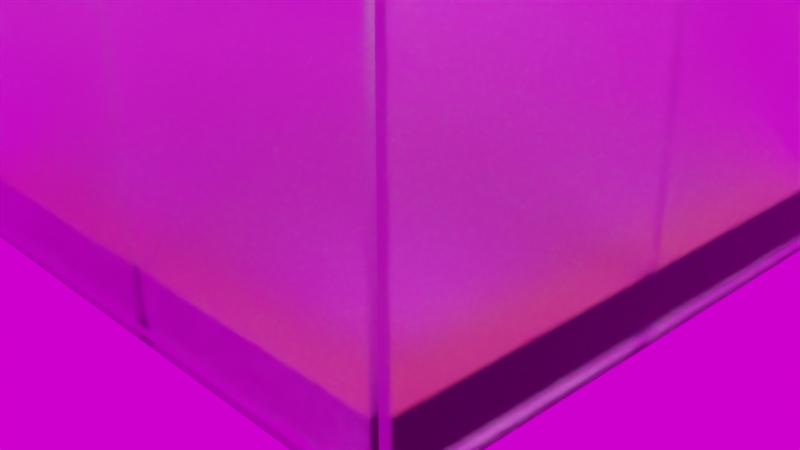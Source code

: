 # Source: blend.blend  (saved by Blender 3.2.14; exported with 4.5.12 LTS)
import bpy
from mathutils import Matrix  # noqa: F401  (used for matrix-valued properties, if any)

bpy.ops.wm.read_factory_settings(use_empty=True)
scene = bpy.context.scene
scene.name = 'Scene'

# ---- collections
col_collection = bpy.data.collections.new('Collection'); scene.collection.children.link(col_collection)

# ---- images (referenced by path relative to the original .blend; pixels are not part of the script)
import os
ASSET_DIR = os.environ.get("B2B_ASSET_DIR", "")  # directory of the original .blend (textures are referenced by path, not embedded)
HERE = os.path.dirname(os.path.abspath(__file__))  # packed textures are extracted next to this script under _unpacked/

def load_image(name, relpath, width, height, colorspace="sRGB"):
    """Load a texture the original file referenced (path relative to the .blend, or extracted next to this script)."""
    p = next((c for c in (os.path.join(HERE, relpath), os.path.join(ASSET_DIR, relpath)) if relpath and os.path.exists(c)), "")
    if p:
        img = bpy.data.images.load(p, check_existing=True)
        img.name = name
    else:  # same state as the original file: an image datablock whose file is absent (Cycles renders it pink)
        img = bpy.data.images.new(name, width, height)
        img.source = "FILE"
        img.filepath = "//" + (relpath or name)
    img.colorspace_settings.name = colorspace
    return img
img_hdr_hdr = load_image('hdr.hdr', 'hdr.hdr', 1024, 1024, 'Linear Rec.709')

# ---- materials (node trees are filled in below, after node groups)
mat_water = bpy.data.materials.new('water')
mat_water.use_transparent_shadow = False
mat_quartzbrick = bpy.data.materials.new('quartzbrick')
mat_quartzbrick.use_transparent_shadow = False
mat_orangebrick = bpy.data.materials.new('orangebrick')
mat_orangebrick.use_transparent_shadow = False
mat_material_001 = bpy.data.materials.new('Material.001')
mat_material_001.use_transparent_shadow = False

# ---- node groups
ng_vector_pixelate = bpy.data.node_groups.new('Vector Pixelate', 'ShaderNodeTree')
_s = ng_vector_pixelate.interface.new_socket(name='Vector', in_out='OUTPUT', socket_type='NodeSocketVector')
_s = ng_vector_pixelate.interface.new_socket(name='Vector', in_out='INPUT', socket_type='NodeSocketVector')
_s = ng_vector_pixelate.interface.new_socket(name='Value', in_out='INPUT', socket_type='NodeSocketFloat')
_s.default_value = 0.5
_s.min_value = -1e+04
_s.max_value = 1e+04
_N = ng_vector_pixelate.nodes; _L = ng_vector_pixelate.links
n0 = _N.new('ShaderNodeSeparateXYZ'); n0.name = 'Separate XYZ'; n0.location = (-208, 92)
n1 = _N.new('ShaderNodeMath'); n1.name = 'Math'; n1.location = (31, 159)
n1.operation = 'MULTIPLY'
n2 = _N.new('ShaderNodeMath'); n2.name = 'Math.001'; n2.location = (26, -48)
n2.operation = 'MULTIPLY'
n3 = _N.new('ShaderNodeMath'); n3.name = 'Math.002'; n3.location = (274, 170)
n3.operation = 'ROUND'
n4 = _N.new('ShaderNodeMath'); n4.name = 'Math.003'; n4.location = (264, -19)
n4.operation = 'ROUND'
n5 = _N.new('NodeGroupInput'); n5.name = 'Group Input'; n5.location = (-385, -20)
n6 = _N.new('ShaderNodeCombineXYZ'); n6.name = 'Combine XYZ'; n6.location = (640, 111)
n7 = _N.new('ShaderNodeMath'); n7.name = 'Math.004'; n7.location = (461, 169)
n7.operation = 'DIVIDE'
n8 = _N.new('ShaderNodeMath'); n8.name = 'Math.005'; n8.location = (446, -55)
n8.operation = 'DIVIDE'
n9 = _N.new('NodeGroupOutput'); n9.name = 'Group Output'; n9.location = (850, 115)
_L.new(n5.outputs[0], n0.inputs[0])
_L.new(n0.outputs[0], n1.inputs[0])
_L.new(n0.outputs[1], n2.inputs[0])
_L.new(n5.outputs[1], n1.inputs[1])
_L.new(n5.outputs[1], n2.inputs[1])
_L.new(n1.outputs[0], n3.inputs[0])
_L.new(n2.outputs[0], n4.inputs[0])
_L.new(n3.outputs[0], n7.inputs[0])
_L.new(n4.outputs[0], n8.inputs[0])
_L.new(n5.outputs[1], n7.inputs[1])
_L.new(n5.outputs[1], n8.inputs[1])
_L.new(n7.outputs[0], n6.inputs[0])
_L.new(n8.outputs[0], n6.inputs[1])
_L.new(n6.outputs[0], n9.inputs[0])
n9.is_active_output = True
ng_texturesize = bpy.data.node_groups.new('TextureSize', 'ShaderNodeTree')
_s = ng_texturesize.interface.new_socket(name='Value', in_out='OUTPUT', socket_type='NodeSocketFloat')
_N = ng_texturesize.nodes; _L = ng_texturesize.links
n0 = _N.new('NodeGroupInput'); n0.name = 'Group Input'; n0.location = (-200, 0)
n1 = _N.new('NodeGroupOutput'); n1.name = 'Group Output'; n1.location = (190, 0)
n2 = _N.new('ShaderNodeValue'); n2.name = 'Value'; n2.location = (0, 0)
n2.outputs[0].default_value = 32.0
_L.new(n2.outputs[0], n1.inputs[0])
n1.is_active_output = True

# ---- material node trees
mat_water.use_nodes = True; mat_water.node_tree.nodes.clear()
_N = mat_water.node_tree.nodes; _L = mat_water.node_tree.links
n0 = _N.new('ShaderNodeTexMagic'); n0.name = 'Magic Texture'; n0.location = (-295, 216)
n0.inputs[1].default_value = 1.0
n0.inputs[2].default_value = 1.5
n1 = _N.new('ShaderNodeGroup'); n1.name = 'Group'; n1.location = (-514, 250)
n1.node_tree = ng_vector_pixelate
n2 = _N.new('ShaderNodeOutputMaterial'); n2.name = 'Material Output'; n2.location = (700, 413)
n3 = _N.new('ShaderNodeBsdfDiffuse'); n3.name = 'Diffuse BSDF'; n3.location = (234, 428)
n4 = _N.new('ShaderNodeBsdfGlass'); n4.name = 'Glass BSDF'; n4.location = (251, 270)
n4.distribution = 'BECKMANN'
n4.inputs[2].default_value = 1.45
n5 = _N.new('ShaderNodeMixShader'); n5.name = 'Mix Shader'; n5.location = (480, 390)
n6 = _N.new('ShaderNodeValToRGB'); n6.name = 'ColorRamp'; n6.location = (-83, 345)
n6.color_ramp.interpolation = 'CONSTANT'
while len(n6.color_ramp.elements) > 1: n6.color_ramp.elements.remove(n6.color_ramp.elements[-1])
n6.color_ramp.elements[0].position = 0.04233; n6.color_ramp.elements[0].color = (1.0, 1.0, 1.0, 0.0)
_e = n6.color_ramp.elements.new(0.1376); _e.color = (1.0, 1.0, 1.0, 0.0625)
_e = n6.color_ramp.elements.new(0.2329); _e.color = (1.0, 1.0, 1.0, 0.125)
_e = n6.color_ramp.elements.new(0.3282); _e.color = (1.0, 1.0, 1.0, 0.1875)
_e = n6.color_ramp.elements.new(0.4234); _e.color = (1.0, 1.0, 1.0, 0.25)
_e = n6.color_ramp.elements.new(0.5187); _e.color = (1.0, 1.0, 1.0, 0.3125)
_e = n6.color_ramp.elements.new(0.614); _e.color = (1.0, 1.0, 1.0, 0.375)
_e = n6.color_ramp.elements.new(0.7093); _e.color = (1.0, 1.0, 1.0, 0.4375)
_e = n6.color_ramp.elements.new(0.8045); _e.color = (1.0, 1.0, 1.0, 1.0)
n7 = _N.new('ShaderNodeTexCoord'); n7.name = 'Texture Coordinate'; n7.location = (-690, 32)
n8 = _N.new('ShaderNodeGroup'); n8.name = 'Group.001'; n8.location = (-897, 168)
n8.node_tree = ng_texturesize
_L.new(n0.outputs[0], n6.inputs[0])
_L.new(n7.outputs[0], n1.inputs[0])
_L.new(n1.outputs[0], n0.inputs[0])
_L.new(n6.outputs[0], n4.inputs[0])
_L.new(n5.outputs[0], n2.inputs[0])
_L.new(n4.outputs[0], n5.inputs[1])
_L.new(n6.outputs[1], n5.inputs[0])
_L.new(n6.outputs[0], n3.inputs[0])
_L.new(n3.outputs[0], n5.inputs[2])
_L.new(n6.outputs[1], n4.inputs[1])
_L.new(n8.outputs[0], n1.inputs[1])
n2.is_active_output = True
mat_quartzbrick.use_nodes = True; mat_quartzbrick.node_tree.nodes.clear()
_N = mat_quartzbrick.node_tree.nodes; _L = mat_quartzbrick.node_tree.links
n0 = _N.new('ShaderNodeOutputMaterial'); n0.name = 'Material Output'; n0.location = (300, 300)
n1 = _N.new('ShaderNodeBsdfPrincipled'); n1.name = 'Principled BSDF'; n1.location = (10, 300)
n1.distribution = 'GGX'
n1.subsurface_method = 'RANDOM_WALK_SKIN'
n1.inputs[3].default_value = 1.45
n1.inputs[27].default_value = (0.0, 0.0, 0.0, 1.0)
n1.inputs[28].default_value = 1.0
n2 = _N.new('ShaderNodeTexBrick'); n2.name = 'Brick Texture'; n2.location = (-248, 196)
n2.inputs[4].default_value = 25.0
n3 = _N.new('ShaderNodeTexCoord'); n3.name = 'Texture Coordinate'; n3.location = (-616, 63)
_L.new(n1.outputs[0], n0.inputs[0])
_L.new(n2.outputs[0], n1.inputs[0])
_L.new(n3.outputs[2], n2.inputs[0])
n0.is_active_output = True
mat_orangebrick.use_nodes = True; mat_orangebrick.node_tree.nodes.clear()
_N = mat_orangebrick.node_tree.nodes; _L = mat_orangebrick.node_tree.links
n0 = _N.new('ShaderNodeOutputMaterial'); n0.name = 'Material Output'; n0.location = (661, 300)
n1 = _N.new('ShaderNodeBsdfDiffuse'); n1.name = 'Diffuse BSDF'; n1.location = (476, 281)
n2 = _N.new('ShaderNodeTexBrick'); n2.name = 'Brick Texture'; n2.location = (149, 307)
n2.inputs[1].default_value = (1.0, 0.25, 0.0, 1.0)
n2.inputs[2].default_value = (1.0, 0.25, 0.25, 1.0)
n2.inputs[3].default_value = (1.0, 0.1, 0.0, 1.0)
n2.inputs[4].default_value = 1.0
n2.inputs[5].default_value = 0.0
n3 = _N.new('ShaderNodeSeparateXYZ'); n3.name = 'Separate XYZ'; n3.location = (-291, 153)
n4 = _N.new('ShaderNodeCombineXYZ'); n4.name = 'Combine XYZ'; n4.location = (-71, 175)
n5 = _N.new('ShaderNodeTexCoord'); n5.name = 'Texture Coordinate'; n5.location = (-455, 134)
_L.new(n2.outputs[0], n1.inputs[0])
_L.new(n1.outputs[0], n0.inputs[0])
_L.new(n4.outputs[0], n2.inputs[0])
_L.new(n3.outputs[0], n4.inputs[0])
_L.new(n3.outputs[1], n4.inputs[1])
_L.new(n5.outputs[3], n3.inputs[0])
n0.is_active_output = True
mat_material_001.use_nodes = True; mat_material_001.node_tree.nodes.clear()
_N = mat_material_001.node_tree.nodes; _L = mat_material_001.node_tree.links
n0 = _N.new('ShaderNodeOutputMaterial'); n0.name = 'Material Output'; n0.location = (300, 300)
n1 = _N.new('ShaderNodeBsdfGlass'); n1.name = 'Glass BSDF'; n1.location = (43, 300)
n1.distribution = 'BECKMANN'
n1.inputs[1].default_value = 0.5
n1.inputs[2].default_value = 1.45
_L.new(n1.outputs[0], n0.inputs[0])
n0.is_active_output = True

# ---- world
world_world = bpy.data.worlds.new('World'); scene.world = world_world
world_world.use_nodes = True; world_world.node_tree.nodes.clear()
_N = world_world.node_tree.nodes; _L = world_world.node_tree.links
n0 = _N.new('ShaderNodeOutputWorld'); n0.name = 'World Output'; n0.location = (300, 300)
n1 = _N.new('ShaderNodeBackground'); n1.name = 'Background'; n1.location = (10, 300)
n2 = _N.new('ShaderNodeTexEnvironment'); n2.name = 'Environment Texture'; n2.location = (-268, 272)
n2.image = img_hdr_hdr
_L.new(n1.outputs[0], n0.inputs[0])
_L.new(n2.outputs[0], n1.inputs[0])
n0.is_active_output = True
world_world.color = (0.05088, 0.05088, 0.05088)
world_world.use_sun_shadow = False
world_world.sun_shadow_jitter_overblur = 0.0

# ---- cameras
cam_camera = bpy.data.cameras.new('Camera')
cam_camera.clip_end = 100.0
cam_camera.ortho_scale = 7.314

# ---- lights
light_light = bpy.data.lights.new('Light', 'POINT')
light_light.transmission_factor = 0.0
light_light.energy = 1000.0
light_light.shadow_soft_size = 0.1
light_light.shadow_maximum_resolution = 0.006
light_light.use_absolute_resolution = True

# ---- meshes
me_plane = bpy.data.meshes.new('Plane')
me_plane.from_pydata([(-1.0, -1.0, 0.0), (1.0, -1.0, 0.0), (-1.0, 1.0, 0.0), (1.0, 1.0, 0.0)], [], [(0, 1, 3, 2)])
_uv = me_plane.uv_layers.new(name='UVMap')
_uv.uv.foreach_set('vector', [0.0, 0.0, 1.0, 0.0, 1.0, 1.0, 0.0, 1.0])
me_plane.materials.append(mat_water)
me_plane.update()
me_cube_001 = bpy.data.meshes.new('Cube.001')
me_cube_001.from_pydata([(45.0, -57.0, -1.0), (45.0, -57.0, 11.0), (45.0, -45.0, -1.0), (45.0, -45.0, 11.0), (57.0, -57.0, -1.0), (57.0, -57.0, 11.0), (57.0, -45.0, -1.0), (57.0, -45.0, 11.0), (-1.0, -45.0, -1.0), (-1.0, -57.0, -1.0), (-1.0, -57.0, 11.0), (-1.0, -45.0, 11.0), (45.0, 1.0, 11.0), (45.0, 1.0, -1.0), (57.0, 1.0, -1.0), (57.0, 1.0, 11.0), (57.0, -3.6, -1.0), (57.0, -3.6, 11.0), (45.0, -3.6, -1.0), (45.0, -3.6, 11.0), (45.0, -57.0, 8.0), (45.0, -45.0, 8.0), (57.0, -45.0, 8.0), (57.0, -57.0, 8.0), (-1.0, -57.0, 8.0), (-1.0, -45.0, 8.0), (45.0, 1.0, 8.0), (57.0, 1.0, 8.0), (45.0, -3.6, 8.0), (57.0, -3.6, 8.0), (3.6, -45.0, 11.0), (3.6, -57.0, 11.0), (3.6, -57.0, -1.0), (3.6, -45.0, -1.0), (3.6, -57.0, 8.0), (3.6, -45.0, 8.0), (-4.768e-07, 1.0, 11.0), (-4.768e-07, -3.6, 11.0), (-4.768e-07, 1.0, 8.0), (-4.768e-07, -3.6, 8.0), (3.6, -3.6, 11.0), (-1.0, -3.6, 11.0), (-1.0, -3.6, 8.0), (3.6, -3.6, 8.0), (46.2, -45.0, -1.0), (46.2, -45.0, 11.0), (46.2, -57.0, -1.0), (46.2, -57.0, 11.0), (46.2, 1.0, -1.0), (46.2, 1.0, 11.0), (46.2, -3.6, 11.0), (46.2, -3.6, -1.0), (46.2, 1.0, 8.0), (46.2, -57.0, 8.0), (57.0, -2.45, -1.0), (45.0, -2.45, -1.0), (57.0, -2.45, 11.0), (45.0, -2.45, 11.0), (45.0, -2.45, 8.0), (57.0, -2.45, 8.0), (-4.768e-07, -2.45, 11.0), (-4.768e-07, -2.45, 8.0), (46.2, -2.45, 11.0), (46.2, -2.45, -1.0), (45.0, -46.2, -1.0), (45.0, -46.2, 11.0), (57.0, -46.2, -1.0), (57.0, -46.2, 11.0), (-1.0, -46.2, -1.0), (-1.0, -46.2, 11.0), (-1.0, -46.2, 8.0), (57.0, -46.2, 8.0), (3.6, -46.2, -1.0), (3.6, -46.2, 11.0), (46.2, -46.2, 11.0), (46.2, -46.2, -1.0), (2.45, -45.0, 11.0), (2.45, -57.0, -1.0), (2.45, -57.0, 8.0), (2.45, -45.0, 8.0), (2.45, -57.0, 11.0), (2.45, -45.0, -1.0), (2.45, -3.6, 11.0), (2.45, -3.6, 8.0), (2.45, -46.2, -1.0), (2.45, -46.2, 11.0), (45.0, -46.2, 13.0), (45.0, -45.0, 13.0), (45.0, -3.6, 13.0), (45.0, -2.45, 13.0), (46.2, -3.6, 13.0), (3.6, -45.0, 13.0), (3.6, -3.6, 13.0), (46.2, -45.0, 13.0), (46.2, -2.45, 13.0), (3.6, -46.2, 13.0), (46.2, -46.2, 13.0), (2.45, -45.0, 13.0), (2.45, -3.6, 13.0), (2.45, -46.2, 13.0), (45.0, -3.6, 13.0), (45.0, -2.45, 13.0), (-4.768e-07, -2.45, 11.0), (-4.768e-07, -3.6, 11.0), (2.452, -2.45, 11.0), (2.423, -3.6, 11.0), (2.45, -3.6, 13.0), (2.452, -2.45, 13.0), (45.0, -3.6, 11.0), (-4.768e-07, -3.6, 11.0), (45.0, -2.45, 11.0), (-4.768e-07, -2.45, 11.0), (-4.768e-07, -2.45, 11.0), (-4.768e-07, -3.6, 11.0), (2.45, -3.6, 11.0), (2.45, -3.6, 11.0), (2.452, -2.45, 11.0)], [(105, 103), (104, 102), (104, 105)], [(59, 54, 14, 27), (71, 67, 5, 23), (53, 47, 1, 20), (75, 66, 4, 46), (70, 69, 11, 25), (84, 77, 9, 68), (79, 81, 8, 25), (78, 80, 10, 24), (52, 49, 15, 27), (63, 55, 13, 48), (62, 56, 15, 49), (28, 108, 109, 39), (21, 3, 108, 28), (44, 2, 18, 51), (22, 6, 16, 29), (7, 22, 29, 17), (2, 21, 28, 18), (55, 58, 26, 13), (48, 52, 27, 14), (77, 78, 24, 9), (79, 25, 42, 83), (68, 70, 25, 8), (46, 53, 20, 0), (66, 71, 23, 4), (56, 59, 27, 15), (3, 21, 35, 30), (0, 20, 34, 32), (20, 1, 31, 34), (21, 2, 33, 35), (64, 0, 32, 72), (85, 73, 95, 99), (61, 111, 36, 38), (12, 26, 38, 36), (58, 28, 39, 61), (114, 83, 42, 41), (30, 35, 43, 40), (110, 108, 88, 89), (25, 11, 41, 42), (4, 23, 53, 46), (13, 26, 52, 48), (6, 44, 51, 16), (50, 62, 94, 90), (110, 62, 49, 12), (54, 63, 48, 14), (26, 12, 49, 52), (64, 75, 46, 0), (23, 5, 47, 53), (16, 51, 63, 54), (74, 45, 93, 96), (26, 58, 61, 38), (39, 109, 111, 61), (17, 29, 59, 56), (18, 28, 58, 55), (50, 17, 56, 62), (51, 18, 55, 63), (29, 16, 54, 59), (2, 44, 75, 64), (2, 64, 72, 33), (6, 22, 71, 66), (9, 24, 70, 68), (81, 84, 68, 8), (24, 10, 69, 70), (45, 50, 90, 93), (44, 6, 66, 75), (22, 7, 67, 71), (7, 17, 50, 45, 74, 65, 73, 85, 76, 114, 41, 11, 69, 10, 80, 31, 1, 47, 5, 67), (33, 72, 84, 81), (40, 43, 83, 114), (35, 79, 83, 43), (32, 34, 78, 77), (34, 31, 80, 78), (35, 33, 81, 79), (72, 32, 77, 84), (30, 40, 92, 91), (86, 87, 91, 95), (97, 91, 92, 98), (87, 93, 90, 88), (88, 90, 94, 89), (93, 87, 86, 96), (95, 91, 97, 99), (65, 74, 96, 86), (62, 110, 89, 94), (76, 85, 99, 97), (3, 30, 91, 87), (114, 76, 97, 98), (73, 65, 86, 95), (108, 3, 87, 88), (40, 114, 98, 92), (110, 12, 36, 111), (110, 116, 107, 101), (111, 109, 113, 112), (106, 100, 101, 107), (108, 110, 101, 100), (116, 115, 106, 107), (115, 108, 100, 106), (109, 108, 19, 37), (110, 111, 60, 57), (112, 113, 103, 102), (115, 116, 104, 82), (113, 109, 37, 103), (111, 112, 102, 60), (116, 110, 57, 104), (108, 115, 82, 19), (112, 116, 105, 113), (105, 116, 115)])
me_cube_001.polygons.foreach_set('material_index', [0, 0, 0, 0, 0, 0, 0, 0, 0, 0, 1, 0, 0, 0, 0, 0, 0, 0, 0, 0, 0, 0, 0, 0, 0, 0, 0, 0, 0, 0, 0, 0, 0, 0, 0, 0, 0, 0, 0, 0, 0, 0, 1, 0, 0, 0, 0, 0, 0, 0, 0, 0, 0, 1, 0, 0, 0, 0, 0, 0, 0, 0, 0, 0, 0, 1, 0, 0, 0, 0, 0, 0, 0, 0, 1, 1, 1, 1, 1, 1, 0, 0, 0, 0, 0, 0, 0, 0, 1, 0, 0, 1, 0, 0, 0, 0, 1, 0, 0, 0, 0, 0, 0, 1, 1])
_uv = me_cube_001.uv_layers.new(name='UVMap')
_uv.uv.foreach_set('vector', [0.8792, 0.5071, 0.8792, 0.3519, 0.9387, 0.3519, 0.9387, 0.5071, 0.1249, 0.5071, 0.1249, 0.5588, -0.06127, 0.5588, -0.06127, 0.5071, 0.8286, 0.5071, 0.8286, 0.5588, 0.8079, 0.5588, 0.8079, 0.5071, 0.8286, 0.1249, 1.015, 0.1249, 1.015, -0.06127, 0.8286, -0.06127, 0.1249, 0.5071, 0.1249, 0.5588, 0.1456, 0.5588, 0.1456, 0.5071, 0.07429, 0.1249, 0.07429, -0.06127, 0.01481, -0.06127, 0.01481, 0.1249, 0.07429, 0.5071, 0.07429, 0.3519, 0.01481, 0.3519, 0.01481, 0.5071, 0.07429, 0.5071, 0.07429, 0.5588, 0.01481, 0.5588, 0.01481, 0.5071, 0.8286, 0.5071, 0.8286, 0.5588, 1.015, 0.5588, 1.015, 0.5071, 0.8286, 0.8792, 0.8079, 0.8792, 0.8079, 0.9387, 0.8286, 0.9387, 0.8286, 0.8792, 1.015, 0.8792, 1.015, 0.9387, 0.8286, 0.9387, 0.8079, 0.5071, 0.8079, 0.5588, 0.03205, 0.5588, 0.03205, 0.5071, 0.1456, 0.5071, 0.1456, 0.5588, 0.8594, 0.5588, 0.8594, 0.5071, 0.8286, 0.1456, 0.8079, 0.1456, 0.8079, 0.8594, 0.8286, 0.8594, 0.1456, 0.5071, 0.1456, 0.3519, 0.8594, 0.3519, 0.8594, 0.5071, 0.1456, 0.5588, 0.1456, 0.5071, 0.8594, 0.5071, 0.8594, 0.5588, 0.1456, 0.3519, 0.1456, 0.5071, 0.8594, 0.5071, 0.8594, 0.3519, 0.8792, 0.3519, 0.8792, 0.5071, 0.9387, 0.5071, 0.9387, 0.3519, 0.8286, 0.3519, 0.8286, 0.5071, 1.015, 0.5071, 1.015, 0.3519, 0.07429, 0.3519, 0.07429, 0.5071, 0.01481, 0.5071, 0.01481, 0.3519, 0.07429, 0.1456, 0.01481, 0.1456, 0.01481, 0.8594, 0.07429, 0.8594, 0.1249, 0.3519, 0.1249, 0.5071, 0.1456, 0.5071, 0.1456, 0.3519, 0.8286, 0.3519, 0.8286, 0.5071, 0.8079, 0.5071, 0.8079, 0.3519, 0.1249, 0.3519, 0.1249, 0.5071, -0.06127, 0.5071, -0.06127, 0.3519, 0.8792, 0.5588, 0.8792, 0.5071, 0.9387, 0.5071, 0.9387, 0.5588, 0.8079, 0.5588, 0.8079, 0.5071, 0.09412, 0.5071, 0.09412, 0.5588, 0.8079, 0.3519, 0.8079, 0.5071, 0.09412, 0.5071, 0.09412, 0.3519, 0.8079, 0.5071, 0.8079, 0.5588, 0.09412, 0.5588, 0.09412, 0.5071, 0.8079, 0.5071, 0.8079, 0.3519, 0.09412, 0.3519, 0.09412, 0.5071, 0.8079, 0.1249, 0.8079, -0.06127, 0.09412, -0.06127, 0.09412, 0.1249, 0.07429, 0.5588, 0.09412, 0.5588, 0.09412, 0.5933, 0.07429, 0.5933, 0.8792, 0.5071, 0.8792, 0.5588, 0.9387, 0.5588, 0.9387, 0.5071, 0.8079, 0.5588, 0.8079, 0.5071, 0.03205, 0.5071, 0.03205, 0.5588, 0.8079, 0.8792, 0.8079, 0.8594, 0.03205, 0.8594, 0.03205, 0.8792, 0.07429, 0.5588, 0.07429, 0.5071, 0.01481, 0.5071, 0.01481, 0.5588, 0.1456, 0.5588, 0.1456, 0.5071, 0.8594, 0.5071, 0.8594, 0.5588, 0.8792, 0.5588, 0.8594, 0.5588, 0.8594, 0.5933, 0.8792, 0.5933, 0.1456, 0.5071, 0.1456, 0.5588, 0.8594, 0.5588, 0.8594, 0.5071, 1.015, 0.3519, 1.015, 0.5071, 0.8286, 0.5071, 0.8286, 0.3519, 0.8079, 0.3519, 0.8079, 0.5071, 0.8286, 0.5071, 0.8286, 0.3519, 1.015, 0.1456, 0.8286, 0.1456, 0.8286, 0.8594, 1.015, 0.8594, 0.8594, 0.5588, 0.8792, 0.5588, 0.8792, 0.5933, 0.8594, 0.5933, 0.8079, 0.8792, 0.8286, 0.8792, 0.8286, 0.9387, 0.8079, 0.9387, 1.015, 0.8792, 0.8286, 0.8792, 0.8286, 0.9387, 1.015, 0.9387, 0.8079, 0.5071, 0.8079, 0.5588, 0.8286, 0.5588, 0.8286, 0.5071, 0.8079, 0.1249, 0.8286, 0.1249, 0.8286, -0.06127, 0.8079, -0.06127, 1.015, 0.5071, 1.015, 0.5588, 0.8286, 0.5588, 0.8286, 0.5071, 1.015, 0.8594, 0.8286, 0.8594, 0.8286, 0.8792, 1.015, 0.8792, 0.1249, 0.5588, 0.1456, 0.5588, 0.1456, 0.5933, 0.1249, 0.5933, 0.8079, 0.9387, 0.8079, 0.8792, 0.03205, 0.8792, 0.03205, 0.9387, 0.8594, 0.5071, 0.8594, 0.5588, 0.8792, 0.5588, 0.8792, 0.5071, 0.8594, 0.5588, 0.8594, 0.5071, 0.8792, 0.5071, 0.8792, 0.5588, 0.8594, 0.3519, 0.8594, 0.5071, 0.8792, 0.5071, 0.8792, 0.3519, 0.8286, 0.8594, 1.015, 0.8594, 1.015, 0.8792, 0.8286, 0.8792, 0.8286, 0.8594, 0.8079, 0.8594, 0.8079, 0.8792, 0.8286, 0.8792, 0.8594, 0.5071, 0.8594, 0.3519, 0.8792, 0.3519, 0.8792, 0.5071, 0.8079, 0.1456, 0.8286, 0.1456, 0.8286, 0.1249, 0.8079, 0.1249, 0.8079, 0.1456, 0.8079, 0.1249, 0.09412, 0.1249, 0.09412, 0.1456, 0.1456, 0.3519, 0.1456, 0.5071, 0.1249, 0.5071, 0.1249, 0.3519, -0.06127, 0.3519, -0.06127, 0.5071, 0.1249, 0.5071, 0.1249, 0.3519, 0.07429, 0.1456, 0.07429, 0.1249, 0.01481, 0.1249, 0.01481, 0.1456, -0.06127, 0.5071, -0.06127, 0.5588, 0.1249, 0.5588, 0.1249, 0.5071, 0.1456, 0.5588, 0.8594, 0.5588, 0.8594, 0.5933, 0.1456, 0.5933, 0.8286, 0.1456, 1.015, 0.1456, 1.015, 0.1249, 0.8286, 0.1249, 0.1456, 0.5071, 0.1456, 0.5588, 0.1249, 0.5588, 0.1249, 0.5071, 1.015, 0.1456, 1.015, 0.8594, 0.8286, 0.8594, 0.8286, 0.1456, 0.8286, 0.1249, 0.8079, 0.1249, 0.09412, 0.1249, 0.07429, 0.1249, 0.07429, 0.1456, 0.07429, 0.8594, 0.01481, 0.8594, 0.01481, 0.1456, 0.01481, 0.1249, 0.01481, -0.06127, 0.07429, -0.06127, 0.09412, -0.06127, 0.8079, -0.06127, 0.8286, -0.06127, 1.015, -0.06127, 1.015, 0.1249, 0.09412, 0.1456, 0.09412, 0.1249, 0.07429, 0.1249, 0.07429, 0.1456, 0.09412, 0.5588, 0.09412, 0.5071, 0.07429, 0.5071, 0.07429, 0.5588, 0.09412, 0.1456, 0.07429, 0.1456, 0.07429, 0.8594, 0.09412, 0.8594, 0.09412, 0.3519, 0.09412, 0.5071, 0.07429, 0.5071, 0.07429, 0.3519, 0.09412, 0.5071, 0.09412, 0.5588, 0.07429, 0.5588, 0.07429, 0.5071, 0.09412, 0.5071, 0.09412, 0.3519, 0.07429, 0.3519, 0.07429, 0.5071, 0.09412, 0.1249, 0.09412, -0.06127, 0.07429, -0.06127, 0.07429, 0.1249, 0.1456, 0.5588, 0.8594, 0.5588, 0.8594, 0.5933, 0.1456, 0.5933, 0.8079, 0.1249, 0.8079, 0.1456, 0.09412, 0.1456, 0.09412, 0.1249, 0.07429, 0.1456, 0.09412, 0.1456, 0.09412, 0.8594, 0.07429, 0.8594, 0.8079, 0.1456, 0.8286, 0.1456, 0.8286, 0.8594, 0.8079, 0.8594, 0.8079, 0.8594, 0.8286, 0.8594, 0.8286, 0.8792, 0.8079, 0.8792, 0.8286, 0.1456, 0.8079, 0.1456, 0.8079, 0.1249, 0.8286, 0.1249, 0.09412, 0.1249, 0.09412, 0.1456, 0.07429, 0.1456, 0.07429, 0.1249, 0.8079, 0.5588, 0.8286, 0.5588, 0.8286, 0.5933, 0.8079, 0.5933, 0.8286, 0.5588, 0.8079, 0.5588, 0.8079, 0.5933, 0.8286, 0.5933, 0.1456, 0.5588, 0.1249, 0.5588, 0.1249, 0.5933, 0.1456, 0.5933, 0.8079, 0.5588, 0.09412, 0.5588, 0.09412, 0.5933, 0.8079, 0.5933, 0.8594, 0.5588, 0.1456, 0.5588, 0.1456, 0.5933, 0.8594, 0.5933, 0.09412, 0.5588, 0.8079, 0.5588, 0.8079, 0.5933, 0.09412, 0.5933, 0.8594, 0.5588, 0.1456, 0.5588, 0.1456, 0.5933, 0.8594, 0.5933, 0.09412, 0.5588, 0.07429, 0.5588, 0.07429, 0.5933, 0.09412, 0.5933, 0.8079, 0.8792, 0.8079, 0.9387, 0.03205, 0.9387, 0.03205, 0.8792, 0.8079, 0.5588, 0.07432, 0.5588, 0.07432, 0.5933, 0.8079, 0.5933, 0.03205, 0.8792, 0.03205, 0.8594, 0.03205, 0.8594, 0.03205, 0.8792, 0.07429, 0.8594, 0.8079, 0.8594, 0.8079, 0.8792, 0.07432, 0.8792, 0.8594, 0.5588, 0.8792, 0.5588, 0.8792, 0.5933, 0.8594, 0.5933, 0.8792, 0.5588, 0.8594, 0.5588, 0.8594, 0.5933, 0.8792, 0.5933, 0.07429, 0.5588, 0.8079, 0.5588, 0.8079, 0.5933, 0.07429, 0.5933, 0.03205, 0.8594, 0.8079, 0.8594, 0.8079, 0.8594, 0.03205, 0.8594, 0.8079, 0.8792, 0.03205, 0.8792, 0.03205, 0.8792, 0.8079, 0.8792, 0.03205, 0.8792, 0.03205, 0.8594, 0.03205, 0.8594, 0.03205, 0.8792, 0.07429, 0.8594, 0.07432, 0.8792, 0.07432, 0.8792, 0.07429, 0.8594, 0.03205, 0.8594, 0.03205, 0.8594, 0.03205, 0.8594, 0.03205, 0.8594, 0.03205, 0.8792, 0.03205, 0.8792, 0.03205, 0.8792, 0.03205, 0.8792, 0.07432, 0.8792, 0.8079, 0.8792, 0.8079, 0.8792, 0.07432, 0.8792, 0.8079, 0.8594, 0.07429, 0.8594, 0.07429, 0.8594, 0.8079, 0.8594, 0.03205, 0.8792, 0.07432, 0.8792, 0.07382, 0.8594, 0.03205, 0.8594, 0.07382, 0.8594, 0.07432, 0.8792, 0.07429, 0.8594])
me_cube_001.materials.append(mat_quartzbrick)
me_cube_001.materials.append(mat_orangebrick)
me_cube_001.update()
me_cube_002 = bpy.data.meshes.new('Cube.002')
me_cube_002.from_pydata([(28.5, -30.5, -1.0), (28.5, -30.5, 51.0), (28.5, -2.027e-06, -1.0), (28.5, -2.027e-06, 51.0), (30.5, -30.5, -1.0), (30.5, -30.5, 51.0), (30.5, -2.027e-06, -1.0), (30.5, -2.027e-06, 51.0), (28.5, -15.25, -1.0), (28.5, -15.25, 51.0), (30.5, -15.25, -1.0), (30.5, -15.25, 51.0), (28.5, -28.51, -1.0), (30.5, -28.51, 51.0), (28.5, -28.51, 51.0), (30.5, -28.51, -1.0), (5.96e-08, -28.51, -1.0), (5.96e-08, -30.5, -1.0), (5.96e-08, -30.5, 51.0), (5.96e-08, -28.51, 51.0)], [], [(8, 9, 3, 2), (2, 3, 7, 6), (15, 13, 5, 4), (4, 5, 1, 0), (12, 15, 4, 0), (13, 14, 1, 5), (7, 3, 9, 11), (2, 6, 10, 8), (6, 7, 11, 10), (12, 14, 9, 8), (14, 12, 16, 19), (11, 9, 14, 13), (8, 10, 15, 12), (10, 11, 13, 15), (17, 18, 19, 16), (12, 0, 17, 16), (1, 14, 19, 18), (0, 1, 18, 17)])
_uv = me_cube_002.uv_layers.new(name='UVMap')
_uv.uv.foreach_set('vector', [0.375, 0.125, 0.625, 0.125, 0.625, 0.25, 0.375, 0.25, 0.375, 0.25, 0.625, 0.25, 0.625, 0.5, 0.375, 0.5, 0.375, 0.7312, 0.625, 0.7312, 0.625, 0.75, 0.375, 0.75, 0.375, 0.75, 0.625, 0.75, 0.625, 1.0, 0.375, 1.0, 0.125, 0.7312, 0.375, 0.7312, 0.375, 0.75, 0.125, 0.75, 0.625, 0.7312, 0.875, 0.7312, 0.875, 0.75, 0.625, 0.75, 0.625, 0.5, 0.875, 0.5, 0.875, 0.625, 0.625, 0.625, 0.125, 0.5, 0.375, 0.5, 0.375, 0.625, 0.125, 0.625, 0.375, 0.5, 0.625, 0.5, 0.625, 0.625, 0.375, 0.625, 0.375, 0.01875, 0.625, 0.01875, 0.625, 0.125, 0.375, 0.125, 0.625, 0.01875, 0.375, 0.01875, 0.375, 0.01875, 0.625, 0.01875, 0.625, 0.625, 0.875, 0.625, 0.875, 0.7312, 0.625, 0.7312, 0.125, 0.625, 0.375, 0.625, 0.375, 0.7312, 0.125, 0.7312, 0.375, 0.625, 0.625, 0.625, 0.625, 0.7312, 0.375, 0.7312, 0.375, 0.0, 0.625, 0.0, 0.625, 0.01875, 0.375, 0.01875, 0.125, 0.7312, 0.125, 0.75, 0.125, 0.75, 0.125, 0.7312, 0.875, 0.75, 0.875, 0.7312, 0.875, 0.7312, 0.875, 0.75, 0.375, 1.0, 0.625, 1.0, 0.625, 1.0, 0.375, 1.0])
me_cube_002.materials.append(mat_material_001)
me_cube_002.update()

# ---- objects
ob_light = bpy.data.objects.new('Light', light_light)
ob_camera = bpy.data.objects.new('Camera', cam_camera)
ob_water = bpy.data.objects.new('Water', me_plane)
ob_floor1 = bpy.data.objects.new('Floor1', me_cube_001)
ob_cube = bpy.data.objects.new('Cube', me_cube_002)

# ---- transforms, parenting, visibility, modifiers, constraints
ob_light.location = (4.076, 1.005, 5.904)
ob_light.rotation_euler = (0.6503, 0.05522, 1.866)
ob_light.lock_rotations_4d = False
ob_light.empty_display_type = 'ARROWS'
ob_light.color = (0.0, 0.0, 0.0, 0.0)
ob_light.lineart.crease_threshold = 0.0
ob_camera.location = (7.359, -6.926, 4.958)
ob_camera.rotation_euler = (1.109, 0.0, 0.8149)
ob_camera.lock_rotations_4d = False
ob_camera.empty_display_type = 'ARROWS'
ob_camera.color = (0.0, 0.0, 0.0, 0.0)
ob_camera.display_type = 'WIRE'
ob_camera.lineart.crease_threshold = 0.0
ob_water.location = (0.0, 0.0, 0.0)
ob_water.scale = (0.1, 0.1, 0.1)
_m = ob_water.modifiers.new('Array', 'ARRAY')
_m.count = 15
_m = ob_water.modifiers.new('Array.001', 'ARRAY')
_m.count = 15
_m.relative_offset_displace = (0.0, -1.0, 0.0)
_m = ob_water.modifiers.new('Mirror', 'MIRROR')
_m.use_axis = (True, True, False)
ob_floor1.location = (0.0, 0.0, 0.0)
ob_floor1.scale = (0.05, 0.05, 0.05)
_m = ob_floor1.modifiers.new('Mirror', 'MIRROR')
_m.use_axis = (True, True, False)
ob_cube.location = (0.0, 0.0, 0.0)
ob_cube.scale = (0.1, 0.1, 0.1)
_m = ob_cube.modifiers.new('Mirror', 'MIRROR')
_m.use_axis = (True, True, False)

# ---- collection membership
col_collection.objects.link(ob_light)
col_collection.objects.link(ob_camera)
col_collection.objects.link(ob_water)
col_collection.objects.link(ob_floor1)
col_collection.objects.link(ob_cube)

# ---- scene / render settings (as saved in the file)
scene.camera = ob_camera
scene.frame_start = 1; scene.frame_end = 250; scene.frame_set(1)
scene.render.engine = 'BLENDER_EEVEE_NEXT'
scene.render.preview_pixel_size = '8'
scene.cycles.sampling_pattern = 'TABULATED_SOBOL'
scene.cycles.use_light_tree = False
scene.view_settings.view_transform = 'Filmic'
bpy.context.view_layer.update()
